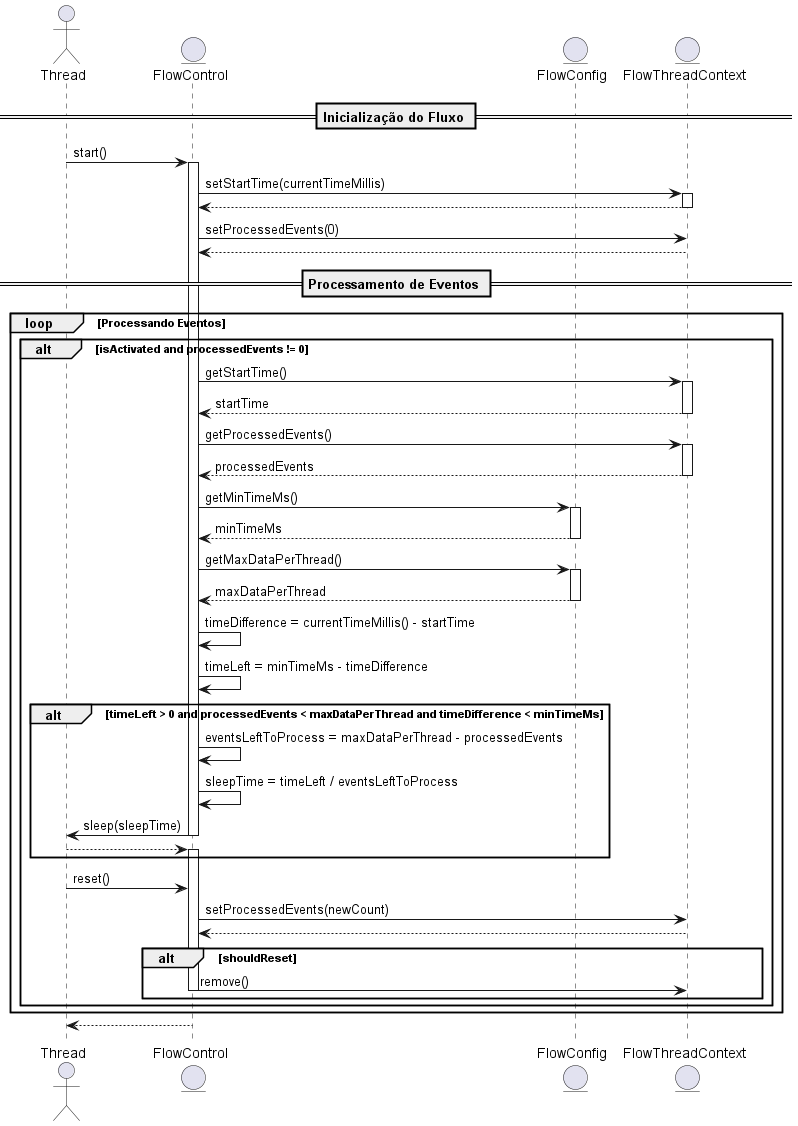

The diagram above was rendered by PlantUML. Its source (embedded in the PNG):
@startuml
actor Thread
entity FlowControl
entity FlowConfig
entity FlowThreadContext

== Inicialização do Fluxo ==
Thread -> FlowControl : start()
activate FlowControl
FlowControl -> FlowThreadContext : setStartTime(currentTimeMillis)
activate FlowThreadContext
FlowThreadContext --> FlowControl :
deactivate FlowThreadContext
FlowControl -> FlowThreadContext : setProcessedEvents(0)
FlowThreadContext --> FlowControl :
deactivate FlowThreadContext

== Processamento de Eventos ==
loop Processando Eventos
    alt isActivated and processedEvents != 0
        FlowControl -> FlowThreadContext : getStartTime()
        activate FlowThreadContext
        FlowThreadContext --> FlowControl : startTime
        deactivate FlowThreadContext

        FlowControl -> FlowThreadContext : getProcessedEvents()
        activate FlowThreadContext
        FlowThreadContext --> FlowControl : processedEvents
        deactivate FlowThreadContext

        FlowControl -> FlowConfig : getMinTimeMs()
        activate FlowConfig
        FlowConfig --> FlowControl : minTimeMs
        deactivate FlowConfig

        FlowControl -> FlowConfig : getMaxDataPerThread()
        activate FlowConfig
        FlowConfig --> FlowControl : maxDataPerThread
        deactivate FlowConfig

        FlowControl -> FlowControl : timeDifference = currentTimeMillis() - startTime
        FlowControl -> FlowControl : timeLeft = minTimeMs - timeDifference

        alt timeLeft > 0 and processedEvents < maxDataPerThread and timeDifference < minTimeMs
            FlowControl -> FlowControl : eventsLeftToProcess = maxDataPerThread - processedEvents
            FlowControl -> FlowControl : sleepTime = timeLeft / eventsLeftToProcess

            FlowControl -> Thread : sleep(sleepTime)
            deactivate FlowControl
            Thread --> FlowControl :
            activate FlowControl
        end
        Thread -> FlowControl : reset()
        FlowControl -> FlowThreadContext : setProcessedEvents(newCount)
        FlowThreadContext --> FlowControl :
        deactivate FlowThreadContext
        alt shouldReset
            FlowControl -> FlowThreadContext : remove()
            deactivate FlowControl
        end
    end
end

FlowControl --> Thread :
deactivate FlowControl
@enduml